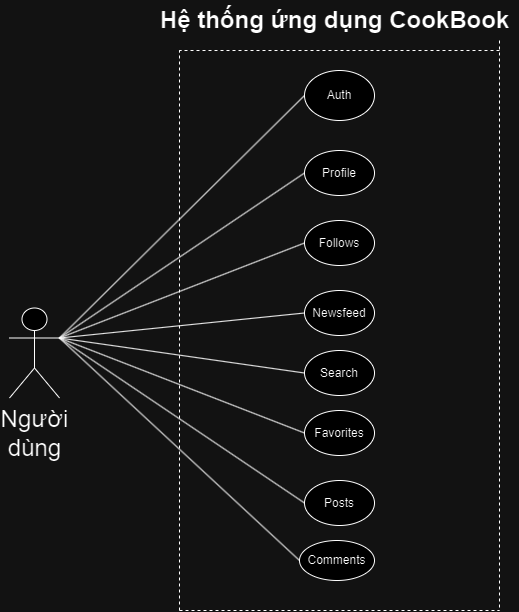

The diagram above was exported from draw.io. Its source (the exported page's mxGraphModel, read from the mxfile embedded in the PNG):
<mxGraphModel dx="1327" dy="719" grid="1" gridSize="10" guides="1" tooltips="1" connect="1" arrows="1" fold="1" page="1" pageScale="1" pageWidth="850" pageHeight="1100" math="0" shadow="0">
  <root>
    <mxCell id="0" />
    <mxCell id="1" parent="0" />
    <mxCell id="VYjuMMpRnUdxQegDeHwa-19" value="&lt;font style=&quot;font-size: 24px;&quot;&gt;Người&lt;br&gt;dùng&lt;/font&gt;" style="shape=umlActor;verticalLabelPosition=bottom;verticalAlign=top;html=1;outlineConnect=0;" parent="1" vertex="1">
      <mxGeometry x="70" y="437.5" width="50" height="90" as="geometry" />
    </mxCell>
    <mxCell id="SIY2HFsM54P0UtEAiXpS-2" value="" style="endArrow=none;html=1;rounded=0;entryX=0;entryY=0.5;entryDx=0;entryDy=0;exitX=1;exitY=0.3333333333333333;exitDx=0;exitDy=0;exitPerimeter=0;" edge="1" parent="1" source="VYjuMMpRnUdxQegDeHwa-19" target="VYjuMMpRnUdxQegDeHwa-5">
      <mxGeometry width="50" height="50" relative="1" as="geometry">
        <mxPoint x="120" y="560" as="sourcePoint" />
        <mxPoint x="170" y="510" as="targetPoint" />
      </mxGeometry>
    </mxCell>
    <mxCell id="SIY2HFsM54P0UtEAiXpS-8" value="" style="endArrow=none;html=1;rounded=0;entryX=0;entryY=0.5;entryDx=0;entryDy=0;exitX=1;exitY=0.3333333333333333;exitDx=0;exitDy=0;exitPerimeter=0;" edge="1" parent="1" source="VYjuMMpRnUdxQegDeHwa-19" target="SIY2HFsM54P0UtEAiXpS-3">
      <mxGeometry width="50" height="50" relative="1" as="geometry">
        <mxPoint x="90" y="550" as="sourcePoint" />
        <mxPoint x="380" y="435" as="targetPoint" />
      </mxGeometry>
    </mxCell>
    <mxCell id="SIY2HFsM54P0UtEAiXpS-10" value="" style="endArrow=none;html=1;rounded=0;entryX=0;entryY=0.5;entryDx=0;entryDy=0;exitX=1;exitY=0.3333333333333333;exitDx=0;exitDy=0;exitPerimeter=0;" edge="1" parent="1" source="VYjuMMpRnUdxQegDeHwa-19" target="SIY2HFsM54P0UtEAiXpS-9">
      <mxGeometry width="50" height="50" relative="1" as="geometry">
        <mxPoint x="80" y="540" as="sourcePoint" />
        <mxPoint x="400" y="1043" as="targetPoint" />
      </mxGeometry>
    </mxCell>
    <mxCell id="SIY2HFsM54P0UtEAiXpS-14" value="" style="endArrow=none;html=1;rounded=0;entryX=0;entryY=0.5;entryDx=0;entryDy=0;exitX=1;exitY=0.3333333333333333;exitDx=0;exitDy=0;exitPerimeter=0;" edge="1" parent="1" source="VYjuMMpRnUdxQegDeHwa-19" target="SIY2HFsM54P0UtEAiXpS-11">
      <mxGeometry width="50" height="50" relative="1" as="geometry">
        <mxPoint x="90" y="550" as="sourcePoint" />
        <mxPoint x="380" y="435" as="targetPoint" />
      </mxGeometry>
    </mxCell>
    <mxCell id="SIY2HFsM54P0UtEAiXpS-35" value="" style="endArrow=none;html=1;rounded=0;entryX=0;entryY=0.5;entryDx=0;entryDy=0;exitX=1;exitY=0.3333333333333333;exitDx=0;exitDy=0;exitPerimeter=0;" edge="1" parent="1" source="VYjuMMpRnUdxQegDeHwa-19" target="SIY2HFsM54P0UtEAiXpS-33">
      <mxGeometry width="50" height="50" relative="1" as="geometry">
        <mxPoint x="90" y="910" as="sourcePoint" />
        <mxPoint x="350" y="1128" as="targetPoint" />
      </mxGeometry>
    </mxCell>
    <mxCell id="SIY2HFsM54P0UtEAiXpS-56" value="" style="endArrow=none;html=1;rounded=0;entryX=0;entryY=0.5;entryDx=0;entryDy=0;exitX=1;exitY=0.3333333333333333;exitDx=0;exitDy=0;exitPerimeter=0;" edge="1" parent="1" source="VYjuMMpRnUdxQegDeHwa-19" target="SIY2HFsM54P0UtEAiXpS-52">
      <mxGeometry width="50" height="50" relative="1" as="geometry">
        <mxPoint x="80" y="1300" as="sourcePoint" />
        <mxPoint x="320" y="1578" as="targetPoint" />
      </mxGeometry>
    </mxCell>
    <mxCell id="SIY2HFsM54P0UtEAiXpS-65" value="" style="endArrow=none;html=1;rounded=0;entryX=0;entryY=0.5;entryDx=0;entryDy=0;exitX=1;exitY=0.3333333333333333;exitDx=0;exitDy=0;exitPerimeter=0;" edge="1" parent="1" source="VYjuMMpRnUdxQegDeHwa-19" target="SIY2HFsM54P0UtEAiXpS-63">
      <mxGeometry width="50" height="50" relative="1" as="geometry">
        <mxPoint x="80" y="1300" as="sourcePoint" />
        <mxPoint x="340" y="723" as="targetPoint" />
      </mxGeometry>
    </mxCell>
    <mxCell id="SIY2HFsM54P0UtEAiXpS-78" value="" style="endArrow=none;html=1;rounded=0;exitX=1;exitY=0.3333333333333333;exitDx=0;exitDy=0;exitPerimeter=0;entryX=0;entryY=0.5;entryDx=0;entryDy=0;" edge="1" parent="1" source="VYjuMMpRnUdxQegDeHwa-19" target="SIY2HFsM54P0UtEAiXpS-77">
      <mxGeometry width="50" height="50" relative="1" as="geometry">
        <mxPoint x="80" y="1300" as="sourcePoint" />
        <mxPoint x="250" y="2120" as="targetPoint" />
      </mxGeometry>
    </mxCell>
    <mxCell id="VYjuMMpRnUdxQegDeHwa-5" value="Auth" style="ellipse;whiteSpace=wrap;html=1;container=0;" parent="1" vertex="1">
      <mxGeometry x="365" y="200" width="70" height="50" as="geometry" />
    </mxCell>
    <mxCell id="SIY2HFsM54P0UtEAiXpS-3" value="Profile" style="ellipse;whiteSpace=wrap;html=1;container=0;" vertex="1" parent="1">
      <mxGeometry x="365" y="280" width="70" height="45" as="geometry" />
    </mxCell>
    <mxCell id="SIY2HFsM54P0UtEAiXpS-9" value="Newsfeed" style="ellipse;whiteSpace=wrap;html=1;container=0;" vertex="1" parent="1">
      <mxGeometry x="365" y="420" width="70" height="45" as="geometry" />
    </mxCell>
    <mxCell id="SIY2HFsM54P0UtEAiXpS-11" value="Search" style="ellipse;whiteSpace=wrap;html=1;container=0;" vertex="1" parent="1">
      <mxGeometry x="365" y="480" width="70" height="45" as="geometry" />
    </mxCell>
    <mxCell id="SIY2HFsM54P0UtEAiXpS-33" value="Posts" style="ellipse;whiteSpace=wrap;html=1;container=0;" vertex="1" parent="1">
      <mxGeometry x="365" y="610" width="70" height="45" as="geometry" />
    </mxCell>
    <mxCell id="SIY2HFsM54P0UtEAiXpS-52" value="Comments" style="ellipse;whiteSpace=wrap;html=1;container=0;" vertex="1" parent="1">
      <mxGeometry x="360" y="670" width="75" height="40" as="geometry" />
    </mxCell>
    <mxCell id="SIY2HFsM54P0UtEAiXpS-63" value="Follows" style="ellipse;whiteSpace=wrap;html=1;container=0;" vertex="1" parent="1">
      <mxGeometry x="365" y="350" width="70" height="45" as="geometry" />
    </mxCell>
    <mxCell id="SIY2HFsM54P0UtEAiXpS-77" value="Favorites" style="ellipse;whiteSpace=wrap;html=1;container=0;" vertex="1" parent="1">
      <mxGeometry x="365" y="540" width="70" height="45" as="geometry" />
    </mxCell>
    <mxCell id="SIY2HFsM54P0UtEAiXpS-90" value="Hệ thống ứng dụng CookBook" style="text;strokeColor=none;fillColor=none;html=1;fontSize=24;fontStyle=1;verticalAlign=middle;align=center;container=0;" vertex="1" parent="1">
      <mxGeometry x="210" y="130" width="370" height="40" as="geometry" />
    </mxCell>
    <mxCell id="SIY2HFsM54P0UtEAiXpS-104" value="" style="endArrow=none;dashed=1;html=1;rounded=0;" edge="1" parent="1">
      <mxGeometry width="50" height="50" relative="1" as="geometry">
        <mxPoint x="240" y="740" as="sourcePoint" />
        <mxPoint x="240" y="180" as="targetPoint" />
      </mxGeometry>
    </mxCell>
    <mxCell id="SIY2HFsM54P0UtEAiXpS-105" value="" style="endArrow=none;dashed=1;html=1;rounded=0;" edge="1" parent="1">
      <mxGeometry width="50" height="50" relative="1" as="geometry">
        <mxPoint x="240" y="740" as="sourcePoint" />
        <mxPoint x="560" y="740" as="targetPoint" />
      </mxGeometry>
    </mxCell>
    <mxCell id="SIY2HFsM54P0UtEAiXpS-106" value="" style="endArrow=none;dashed=1;html=1;rounded=0;" edge="1" parent="1">
      <mxGeometry width="50" height="50" relative="1" as="geometry">
        <mxPoint x="560" y="170" as="sourcePoint" />
        <mxPoint x="560" y="740" as="targetPoint" />
        <Array as="points">
          <mxPoint x="560" y="450" />
        </Array>
      </mxGeometry>
    </mxCell>
    <mxCell id="SIY2HFsM54P0UtEAiXpS-107" value="" style="endArrow=none;dashed=1;html=1;rounded=0;" edge="1" parent="1">
      <mxGeometry width="50" height="50" relative="1" as="geometry">
        <mxPoint x="560" y="180" as="sourcePoint" />
        <mxPoint x="240" y="180" as="targetPoint" />
      </mxGeometry>
    </mxCell>
    <mxCell id="SIY2HFsM54P0UtEAiXpS-108" style="edgeStyle=orthogonalEdgeStyle;rounded=0;orthogonalLoop=1;jettySize=auto;html=1;exitX=0.5;exitY=1;exitDx=0;exitDy=0;" edge="1" parent="1" source="SIY2HFsM54P0UtEAiXpS-9" target="SIY2HFsM54P0UtEAiXpS-9">
      <mxGeometry relative="1" as="geometry" />
    </mxCell>
  </root>
</mxGraphModel>